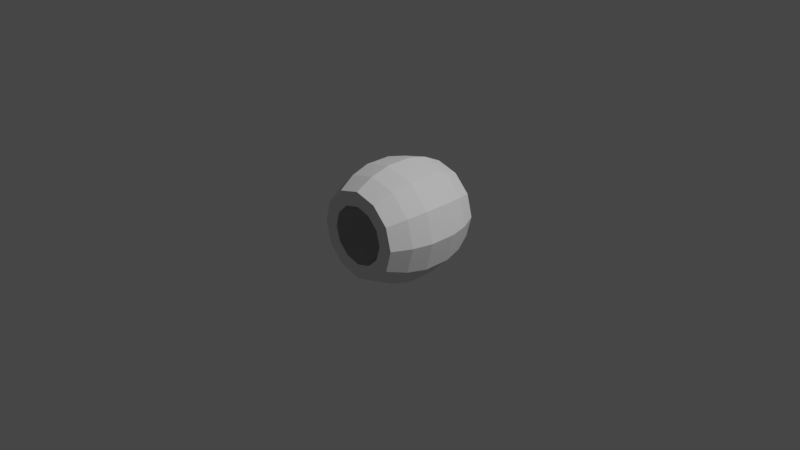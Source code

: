 # Source: hamal_orbital_module_s1_1.blend  (saved by Blender 3.1.7; exported with 4.5.12 LTS)
import bpy
from mathutils import Matrix  # noqa: F401  (used for matrix-valued properties, if any)

bpy.ops.wm.read_factory_settings(use_empty=True)
scene = bpy.context.scene
scene.name = 'Scene'

# ---- collections
col_collection = bpy.data.collections.new('Collection'); scene.collection.children.link(col_collection)

# ---- world
world_world = bpy.data.worlds.new('World'); scene.world = world_world
world_world.use_nodes = True; world_world.node_tree.nodes.clear()
_N = world_world.node_tree.nodes; _L = world_world.node_tree.links
n0 = _N.new('ShaderNodeOutputWorld'); n0.name = 'World Output'; n0.location = (300, 300)
n1 = _N.new('ShaderNodeBackground'); n1.name = 'Background'; n1.location = (10, 300)
n1.inputs[0].default_value = (0.05088, 0.05088, 0.05088, 1.0)
_L.new(n1.outputs[0], n0.inputs[0])
n0.is_active_output = True
world_world.color = (0.05088, 0.05088, 0.05088)
world_world.use_sun_shadow = False
world_world.sun_shadow_jitter_overblur = 0.0

# ---- cameras
cam_camera = bpy.data.cameras.new('Camera')
cam_camera.clip_end = 100.0
cam_camera.ortho_scale = 7.314

# ---- lights
light_light = bpy.data.lights.new('Light', 'POINT')
light_light.transmission_factor = 0.0
light_light.energy = 1000.0
light_light.shadow_soft_size = 0.1
light_light.shadow_maximum_resolution = 0.006
light_light.use_absolute_resolution = True

# ---- meshes
me_cylinder = bpy.data.meshes.new('Cylinder')
me_cylinder.from_pydata([(-9.75e-09, 0.1456, 0.6297), (-9.75e-09, -0.1456, 0.6297), (0.3149, 0.1456, 0.5454), (0.3149, -0.1456, 0.5454), (0.5454, 0.1456, 0.3149), (0.5454, -0.1456, 0.3149), (0.6297, 0.1456, 2.211e-09), (0.6297, -0.1456, -7.286e-08), (0.5454, 0.1456, -0.3149), (0.5454, -0.1456, -0.3149), (0.3149, 0.1456, -0.5454), (0.3149, -0.1456, -0.5454), (-6.48e-08, 0.1456, -0.6297), (-6.48e-08, -0.1456, -0.6297), (-0.3149, 0.1456, -0.5454), (-0.3149, -0.1456, -0.5454), (-0.5454, 0.1456, -0.3149), (-0.5454, -0.1456, -0.3149), (-0.6297, 0.1456, 7.728e-08), (-0.6297, -0.1456, 2.211e-09), (-0.5454, 0.1456, 0.3149), (-0.5454, -0.1456, 0.3149), (-0.3149, 0.1456, 0.5454), (-0.3149, -0.1456, 0.5454), (-7.644e-09, 0.3592, 0.5759), (0.288, 0.3592, 0.4988), (0.288, -0.3592, 0.4988), (-7.644e-09, -0.3592, 0.5759), (0.4988, 0.3592, 0.288), (0.4988, -0.3592, 0.288), (0.5759, 0.3592, 2.633e-09), (0.5759, -0.3592, -6.602e-08), (0.4988, 0.3592, -0.288), (0.4988, -0.3592, -0.288), (0.288, 0.3592, -0.4988), (0.288, -0.3592, -0.4988), (-5.799e-08, 0.3592, -0.5759), (-5.799e-08, -0.3592, -0.5759), (-0.288, 0.3592, -0.4988), (-0.288, -0.3592, -0.4988), (-0.4988, 0.3592, -0.288), (-0.4988, -0.3592, -0.288), (-0.5759, 0.3592, 7.129e-08), (-0.5759, -0.3592, 2.633e-09), (-0.4988, 0.3592, 0.288), (-0.4988, -0.3592, 0.288), (-0.288, 0.3592, 0.4988), (-0.288, -0.3592, 0.4988), (-9.143e-09, 0.5596, 0.3178), (0.1589, 0.5596, 0.2752), (0.1589, -0.5596, 0.2752), (1.034e-08, -0.5596, 0.3178), (0.2752, 0.5596, 0.1589), (0.2752, -0.5596, 0.1589), (0.3178, 0.5596, 4.653e-09), (0.3178, -0.5596, -5.081e-08), (0.2752, 0.5596, -0.1589), (0.2752, -0.5596, -0.1589), (0.1589, 0.5596, -0.2752), (0.1589, -0.5596, -0.2752), (-3.368e-08, 0.5596, -0.3178), (-3.124e-08, -0.5596, -0.3178), (-0.1589, 0.5596, -0.2752), (-0.1589, -0.5596, -0.2752), (-0.2752, 0.5596, -0.1589), (-0.2752, -0.5596, -0.1589), (-0.3178, 0.5596, 5.648e-08), (-0.3178, -0.5596, 1.022e-09), (-0.2752, 0.5596, 0.1589), (-0.2752, -0.5596, 0.1589), (-0.1589, 0.5596, 0.2752), (-0.1589, -0.5596, 0.2752), (-1.837e-09, 0.5596, 0.4756), (0.2378, 0.5596, 0.4119), (0.2378, -0.5596, 0.4119), (-1.837e-09, -0.5596, 0.4756), (0.4119, 0.5596, 0.2378), (0.4119, -0.5596, 0.2378), (0.4756, 0.5596, 4.653e-09), (0.4756, -0.5596, -5.081e-08), (0.4119, 0.5596, -0.2378), (0.4119, -0.5596, -0.2378), (0.2378, 0.5596, -0.4119), (0.2378, -0.5596, -0.4119), (-4.342e-08, 0.5596, -0.4756), (-4.342e-08, -0.5596, -0.4756), (-0.2378, 0.5596, -0.4119), (-0.2378, -0.5596, -0.4119), (-0.4119, 0.5596, -0.2378), (-0.4119, -0.5596, -0.2378), (-0.4756, 0.5596, 6.135e-08), (-0.4756, -0.5596, 5.892e-09), (-0.4119, 0.5596, 0.2378), (-0.4119, -0.5596, 0.2378), (-0.2378, 0.5596, 0.4119), (-0.2378, -0.5596, 0.4119)], [], [(0, 2, 3, 1), (2, 4, 5, 3), (4, 6, 7, 5), (6, 8, 9, 7), (8, 10, 11, 9), (10, 12, 13, 11), (12, 14, 15, 13), (14, 16, 17, 15), (16, 18, 19, 17), (18, 20, 21, 19), (8, 6, 30, 32), (20, 22, 23, 21), (22, 0, 1, 23), (21, 23, 47, 45), (30, 28, 76, 78), (35, 37, 85, 83), (18, 16, 40, 42), (7, 9, 33, 31), (17, 19, 43, 41), (4, 2, 25, 28), (14, 12, 36, 38), (0, 22, 46, 24), (3, 5, 29, 26), (13, 15, 39, 37), (23, 1, 27, 47), (10, 8, 32, 34), (20, 18, 42, 44), (9, 11, 35, 33), (19, 21, 45, 43), (6, 4, 28, 30), (16, 14, 38, 40), (2, 0, 24, 25), (5, 7, 31, 29), (15, 17, 41, 39), (1, 3, 26, 27), (12, 10, 34, 36), (22, 20, 44, 46), (11, 13, 37, 35), (43, 45, 93, 91), (38, 36, 84, 86), (29, 31, 79, 77), (46, 44, 92, 94), (37, 39, 87, 85), (32, 30, 78, 80), (45, 47, 95, 93), (40, 38, 86, 88), (31, 33, 81, 79), (24, 46, 94, 72), (25, 24, 72, 73), (39, 41, 89, 87), (34, 32, 80, 82), (47, 27, 75, 95), (27, 26, 74, 75), (42, 40, 88, 90), (33, 35, 83, 81), (28, 25, 73, 76), (41, 43, 91, 89), (36, 34, 82, 84), (26, 29, 77, 74), (44, 42, 90, 92), (48, 49, 73, 72), (50, 51, 75, 74), (49, 52, 76, 73), (53, 50, 74, 77), (52, 54, 78, 76), (55, 53, 77, 79), (54, 56, 80, 78), (57, 55, 79, 81), (56, 58, 82, 80), (59, 57, 81, 83), (58, 60, 84, 82), (61, 59, 83, 85), (60, 62, 86, 84), (63, 61, 85, 87), (62, 64, 88, 86), (65, 63, 87, 89), (64, 66, 90, 88), (67, 65, 89, 91), (66, 68, 92, 90), (69, 67, 91, 93), (68, 70, 94, 92), (71, 69, 93, 95), (70, 48, 72, 94), (51, 71, 95, 75)])
_uv = me_cylinder.uv_layers.new(name='UVMap')
_uv.uv.foreach_set('vector', [1.0, 0.5, 0.9167, 0.5, 0.9167, 1.0, 1.0, 1.0, 0.9167, 0.5, 0.8333, 0.5, 0.8333, 1.0, 0.9167, 1.0, 0.8333, 0.5, 0.75, 0.5, 0.75, 1.0, 0.8333, 1.0, 0.75, 0.5, 0.6667, 0.5, 0.6667, 1.0, 0.75, 1.0, 0.6667, 0.5, 0.5833, 0.5, 0.5833, 1.0, 0.6667, 1.0, 0.5833, 0.5, 0.5, 0.5, 0.5, 1.0, 0.5833, 1.0, 0.5, 0.5, 0.4167, 0.5, 0.4167, 1.0, 0.5, 1.0, 0.4167, 0.5, 0.3333, 0.5, 0.3333, 1.0, 0.4167, 1.0, 0.3333, 0.5, 0.25, 0.5, 0.25, 1.0, 0.3333, 1.0, 0.25, 0.5, 0.1667, 0.5, 0.1667, 1.0, 0.25, 1.0, 0.6667, 0.5, 0.75, 0.5, 0.75, 0.5, 0.6667, 0.5, 0.1667, 0.5, 0.08333, 0.5, 0.08333, 1.0, 0.1667, 1.0, 0.08333, 0.5, 7.451e-08, 0.5, 7.451e-08, 1.0, 0.08333, 1.0, 0.1667, 1.0, 0.08333, 1.0, 0.08333, 1.0, 0.1667, 1.0, 0.75, 0.5, 0.8333, 0.5, 0.8333, 0.5, 0.75, 0.5, 0.5833, 1.0, 0.5, 1.0, 0.5, 1.0, 0.5833, 1.0, 0.25, 0.5, 0.3333, 0.5, 0.3333, 0.5, 0.25, 0.5, 0.75, 1.0, 0.6667, 1.0, 0.6667, 1.0, 0.75, 1.0, 0.3333, 1.0, 0.25, 1.0, 0.25, 1.0, 0.3333, 1.0, 0.8333, 0.5, 0.9167, 0.5, 0.9167, 0.5, 0.8333, 0.5, 0.4167, 0.5, 0.5, 0.5, 0.5, 0.5, 0.4167, 0.5, 7.451e-08, 0.5, 0.08333, 0.5, 0.08333, 0.5, 7.451e-08, 0.5, 0.9167, 1.0, 0.8333, 1.0, 0.8333, 1.0, 0.9167, 1.0, 0.5, 1.0, 0.4167, 1.0, 0.4167, 1.0, 0.5, 1.0, 0.08333, 1.0, 7.451e-08, 1.0, 7.451e-08, 1.0, 0.08333, 1.0, 0.5833, 0.5, 0.6667, 0.5, 0.6667, 0.5, 0.5833, 0.5, 0.1667, 0.5, 0.25, 0.5, 0.25, 0.5, 0.1667, 0.5, 0.6667, 1.0, 0.5833, 1.0, 0.5833, 1.0, 0.6667, 1.0, 0.25, 1.0, 0.1667, 1.0, 0.1667, 1.0, 0.25, 1.0, 0.75, 0.5, 0.8333, 0.5, 0.8333, 0.5, 0.75, 0.5, 0.3333, 0.5, 0.4167, 0.5, 0.4167, 0.5, 0.3333, 0.5, 0.9167, 0.5, 1.0, 0.5, 1.0, 0.5, 0.9167, 0.5, 0.8333, 1.0, 0.75, 1.0, 0.75, 1.0, 0.8333, 1.0, 0.4167, 1.0, 0.3333, 1.0, 0.3333, 1.0, 0.4167, 1.0, 1.0, 1.0, 0.9167, 1.0, 0.9167, 1.0, 1.0, 1.0, 0.5, 0.5, 0.5833, 0.5, 0.5833, 0.5, 0.5, 0.5, 0.08333, 0.5, 0.1667, 0.5, 0.1667, 0.5, 0.08333, 0.5, 0.5833, 1.0, 0.5, 1.0, 0.5, 1.0, 0.5833, 1.0, 0.25, 1.0, 0.1667, 1.0, 0.1667, 1.0, 0.25, 1.0, 0.4167, 0.5, 0.5, 0.5, 0.5, 0.5, 0.4167, 0.5, 0.8333, 1.0, 0.75, 1.0, 0.75, 1.0, 0.8333, 1.0, 0.08333, 0.5, 0.1667, 0.5, 0.1667, 0.5, 0.08333, 0.5, 0.5, 1.0, 0.4167, 1.0, 0.4167, 1.0, 0.5, 1.0, 0.6667, 0.5, 0.75, 0.5, 0.75, 0.5, 0.6667, 0.5, 0.1667, 1.0, 0.08333, 1.0, 0.08333, 1.0, 0.1667, 1.0, 0.3333, 0.5, 0.4167, 0.5, 0.4167, 0.5, 0.3333, 0.5, 0.75, 1.0, 0.6667, 1.0, 0.6667, 1.0, 0.75, 1.0, 7.451e-08, 0.5, 0.08333, 0.5, 0.08333, 0.5, 7.451e-08, 0.5, 0.9167, 0.5, 1.0, 0.5, 1.0, 0.5, 0.9167, 0.5, 0.4167, 1.0, 0.3333, 1.0, 0.3333, 1.0, 0.4167, 1.0, 0.5833, 0.5, 0.6667, 0.5, 0.6667, 0.5, 0.5833, 0.5, 0.08333, 1.0, 7.451e-08, 1.0, 7.451e-08, 1.0, 0.08333, 1.0, 1.0, 1.0, 0.9167, 1.0, 0.9167, 1.0, 1.0, 1.0, 0.25, 0.5, 0.3333, 0.5, 0.3333, 0.5, 0.25, 0.5, 0.6667, 1.0, 0.5833, 1.0, 0.5833, 1.0, 0.6667, 1.0, 0.8333, 0.5, 0.9167, 0.5, 0.9167, 0.5, 0.8333, 0.5, 0.3333, 1.0, 0.25, 1.0, 0.25, 1.0, 0.3333, 1.0, 0.5, 0.5, 0.5833, 0.5, 0.5833, 0.5, 0.5, 0.5, 0.9167, 1.0, 0.8333, 1.0, 0.8333, 1.0, 0.9167, 1.0, 0.1667, 0.5, 0.25, 0.5, 0.25, 0.5, 0.1667, 0.5, 0.75, 0.4103, 0.8302, 0.3889, 0.87, 0.4578, 0.75, 0.49, 0.3302, 0.3889, 0.25, 0.4103, 0.25, 0.49, 0.37, 0.4578, 0.8302, 0.3889, 0.8889, 0.3302, 0.9578, 0.37, 0.87, 0.4578, 0.3889, 0.3302, 0.3302, 0.3889, 0.37, 0.4578, 0.4578, 0.37, 0.8889, 0.3302, 0.9103, 0.25, 0.99, 0.25, 0.9578, 0.37, 0.4103, 0.25, 0.3889, 0.3302, 0.4578, 0.37, 0.49, 0.25, 0.9103, 0.25, 0.8889, 0.1698, 0.9578, 0.13, 0.99, 0.25, 0.3889, 0.1698, 0.4103, 0.25, 0.49, 0.25, 0.4578, 0.13, 0.8889, 0.1698, 0.8302, 0.1111, 0.87, 0.04215, 0.9578, 0.13, 0.3302, 0.1111, 0.3889, 0.1698, 0.4578, 0.13, 0.37, 0.04215, 0.8302, 0.1111, 0.75, 0.08965, 0.75, 0.01, 0.87, 0.04215, 0.25, 0.08965, 0.3302, 0.1111, 0.37, 0.04215, 0.25, 0.01, 0.75, 0.08965, 0.6698, 0.1111, 0.63, 0.04215, 0.75, 0.01, 0.1698, 0.1111, 0.25, 0.08965, 0.25, 0.01, 0.13, 0.04215, 0.6698, 0.1111, 0.6111, 0.1698, 0.5422, 0.13, 0.63, 0.04215, 0.1111, 0.1698, 0.1698, 0.1111, 0.13, 0.04215, 0.04215, 0.13, 0.6111, 0.1698, 0.5897, 0.25, 0.51, 0.25, 0.5422, 0.13, 0.08965, 0.25, 0.1111, 0.1698, 0.04215, 0.13, 0.01, 0.25, 0.5897, 0.25, 0.6111, 0.3302, 0.5422, 0.37, 0.51, 0.25, 0.1111, 0.3302, 0.08965, 0.25, 0.01, 0.25, 0.04215, 0.37, 0.6111, 0.3302, 0.6698, 0.3889, 0.63, 0.4578, 0.5422, 0.37, 0.1698, 0.3889, 0.1111, 0.3302, 0.04215, 0.37, 0.13, 0.4578, 0.6698, 0.3889, 0.75, 0.4103, 0.75, 0.49, 0.63, 0.4578, 0.25, 0.4103, 0.1698, 0.3889, 0.13, 0.4578, 0.25, 0.49])
me_cylinder.use_remesh_fix_poles = True
me_cylinder.use_remesh_preserve_attributes = False
me_cylinder.update()

# ---- objects
ob_light = bpy.data.objects.new('Light', light_light)
ob_camera = bpy.data.objects.new('Camera', cam_camera)
ob_freeiva = bpy.data.objects.new('FreeIva', None)
ob_shellcollider = bpy.data.objects.new('shellCollider', me_cylinder)

# ---- transforms, parenting, visibility, modifiers, constraints
ob_light.location = (4.076, 1.005, 5.904)
ob_light.rotation_euler = (0.6503, 0.05522, 1.866)
ob_light.lock_rotations_4d = False
ob_light.empty_display_type = 'ARROWS'
ob_light.color = (0.0, 0.0, 0.0, 0.0)
ob_light.lineart.crease_threshold = 0.0
ob_camera.location = (7.359, -6.926, 4.958)
ob_camera.rotation_euler = (1.109, 0.0, 0.8149)
ob_camera.lock_rotations_4d = False
ob_camera.empty_display_type = 'ARROWS'
ob_camera.color = (0.0, 0.0, 0.0, 0.0)
ob_camera.display_type = 'WIRE'
ob_camera.lineart.crease_threshold = 0.0
ob_freeiva.location = (0.0, 0.0, 0.0)
ob_shellcollider.parent = ob_freeiva
ob_shellcollider.location = (0.0, 0.0, 0.0)

# ---- collection membership
col_collection.objects.link(ob_light)
col_collection.objects.link(ob_camera)
col_collection.objects.link(ob_freeiva)
col_collection.objects.link(ob_shellcollider)

# ---- scene / render settings (as saved in the file)
scene.camera = ob_camera
scene.frame_start = 1; scene.frame_end = 250; scene.frame_set(1)
scene.render.engine = 'BLENDER_EEVEE_NEXT'
scene.cycles.sampling_pattern = 'TABULATED_SOBOL'
scene.cycles.use_light_tree = False
scene.view_settings.view_transform = 'Filmic'
bpy.context.view_layer.update()

